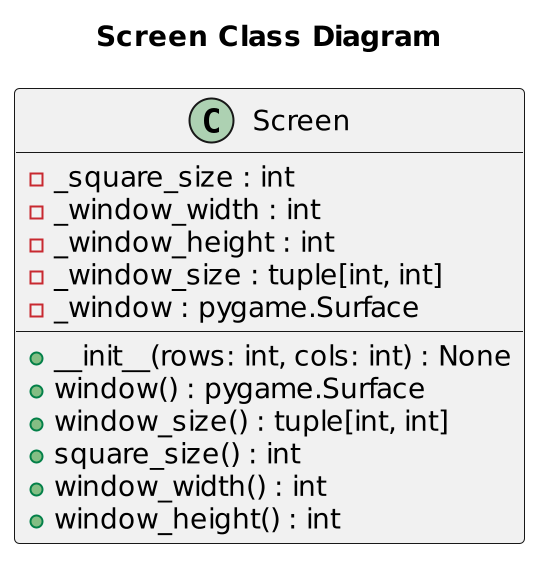

The diagram above was rendered by PlantUML. Its source (embedded in the PNG):
@startuml
scale 2
title "Screen Class Diagram"
class Screen {
    +__init__(rows: int, cols: int) : None
    -_square_size : int
    -_window_width : int
    -_window_height : int
    -_window_size : tuple[int, int]
    -_window : pygame.Surface

    +window() : pygame.Surface
    +window_size() : tuple[int, int]
    +square_size() : int
    +window_width() : int
    +window_height() : int
}
@enduml